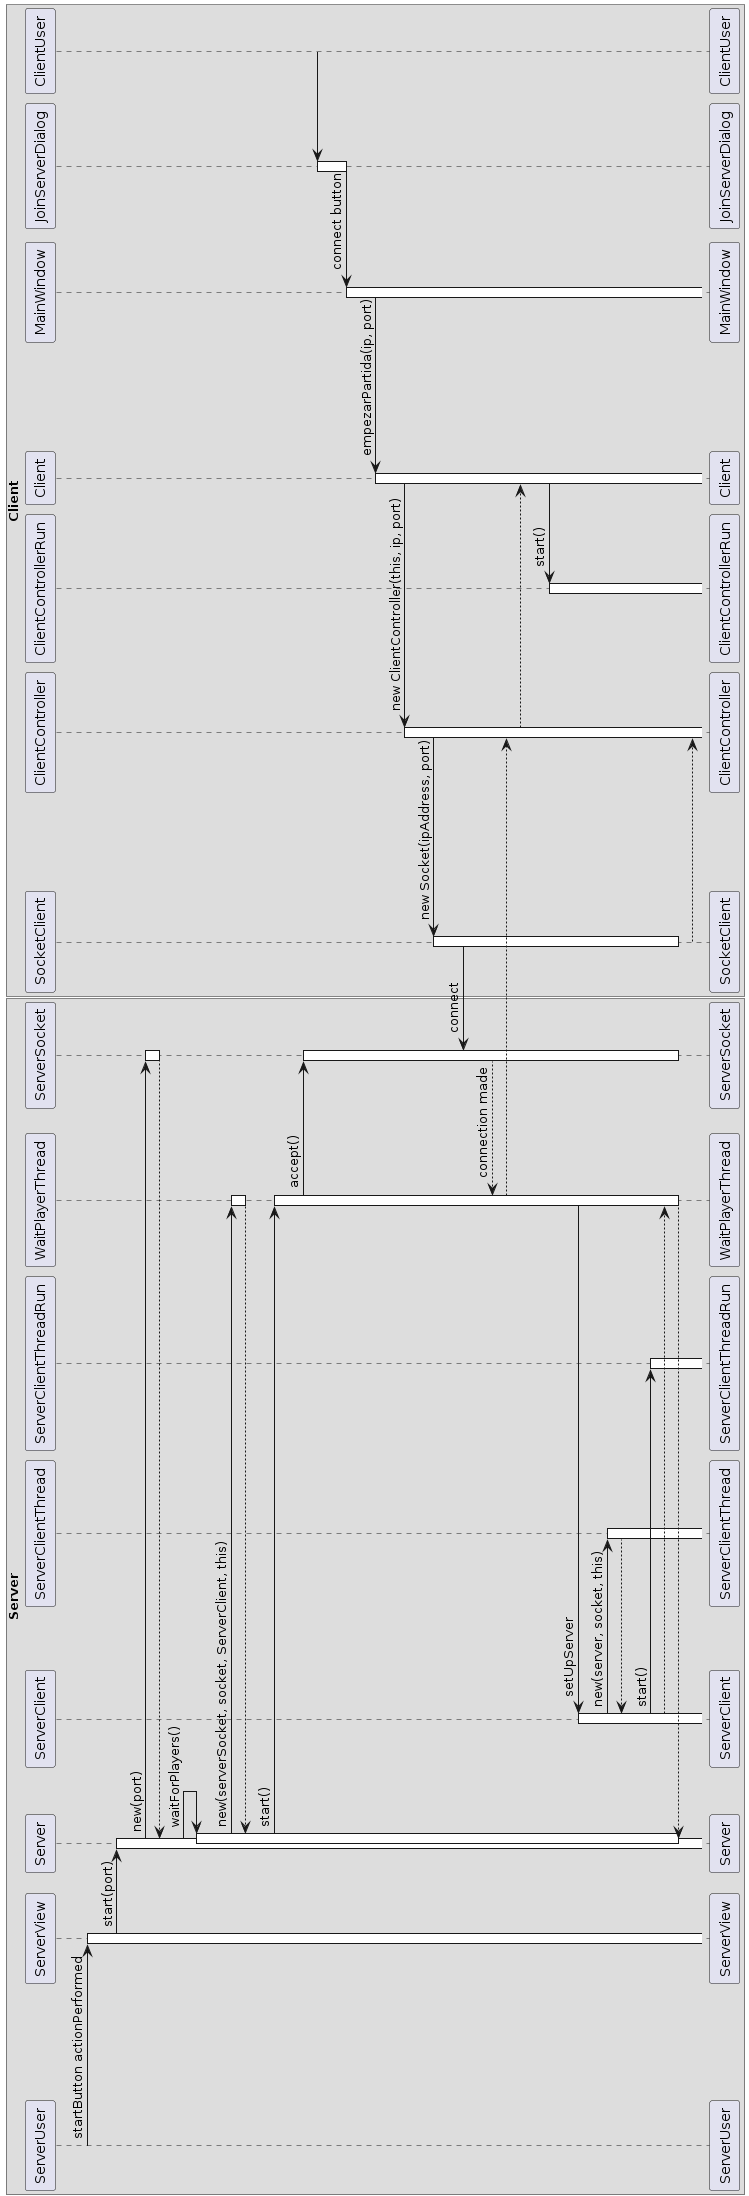

The diagram above was rendered by PlantUML. Its source (embedded in the PNG):
@startuml
box Server
participant ServerUser
participant ServerView
participant Server
participant ServerClient
participant ServerClientThread
participant ServerClientThreadRun
participant WaitPlayerThread
ServerUser -> ServerView : startButton actionPerformed
activate ServerView
ServerView -> Server : start(port)
activate Server
Server -> ServerSocket : new(port)
activate ServerSocket
ServerSocket --> Server
deactivate ServerSocket
Server -> Server : waitForPlayers()
activate Server
Server -> WaitPlayerThread : new(serverSocket, socket, ServerClient, this)
activate WaitPlayerThread
WaitPlayerThread --> Server
deactivate WaitPlayerThread
Server -> WaitPlayerThread : start()
activate WaitPlayerThread
WaitPlayerThread -> ServerSocket : accept()
activate ServerSocket
end box


box Client
participant SocketClient
participant ClientController
participant ClientControllerRun
participant Client
participant MainWindow
participant JoinServerDialog
participant ClientUser
ClientUser -> JoinServerDialog
activate JoinServerDialog
JoinServerDialog -> MainWindow : connect button
deactivate JoinServerDialog
activate MainWindow
MainWindow -> Client : empezarPartida(ip, port)
activate Client
Client -> ClientController : new ClientController(this, ip, port)
activate ClientController
ClientController -> SocketClient : new Socket(ipAddress, port)
activate SocketClient
SocketClient -> ServerSocket : connect
ServerSocket --> WaitPlayerThread : connection made
WaitPlayerThread --> ClientController
ClientController --> Client
Client -> ClientControllerRun : start()
activate ClientControllerRun
WaitPlayerThread -> ServerClient : setUpServer
activate ServerClient
ServerClient -> ServerClientThread : new(server, socket, this)
activate ServerClientThread
ServerClientThread --> ServerClient
ServerClient -> ServerClientThreadRun : start()
activate ServerClientThreadRun
ServerClient --> WaitPlayerThread
WaitPlayerThread --> Server
deactivate WaitPlayerThread
deactivate Server
end box

deactivate SocketClient
deactivate ServerSocket
return
@enduml